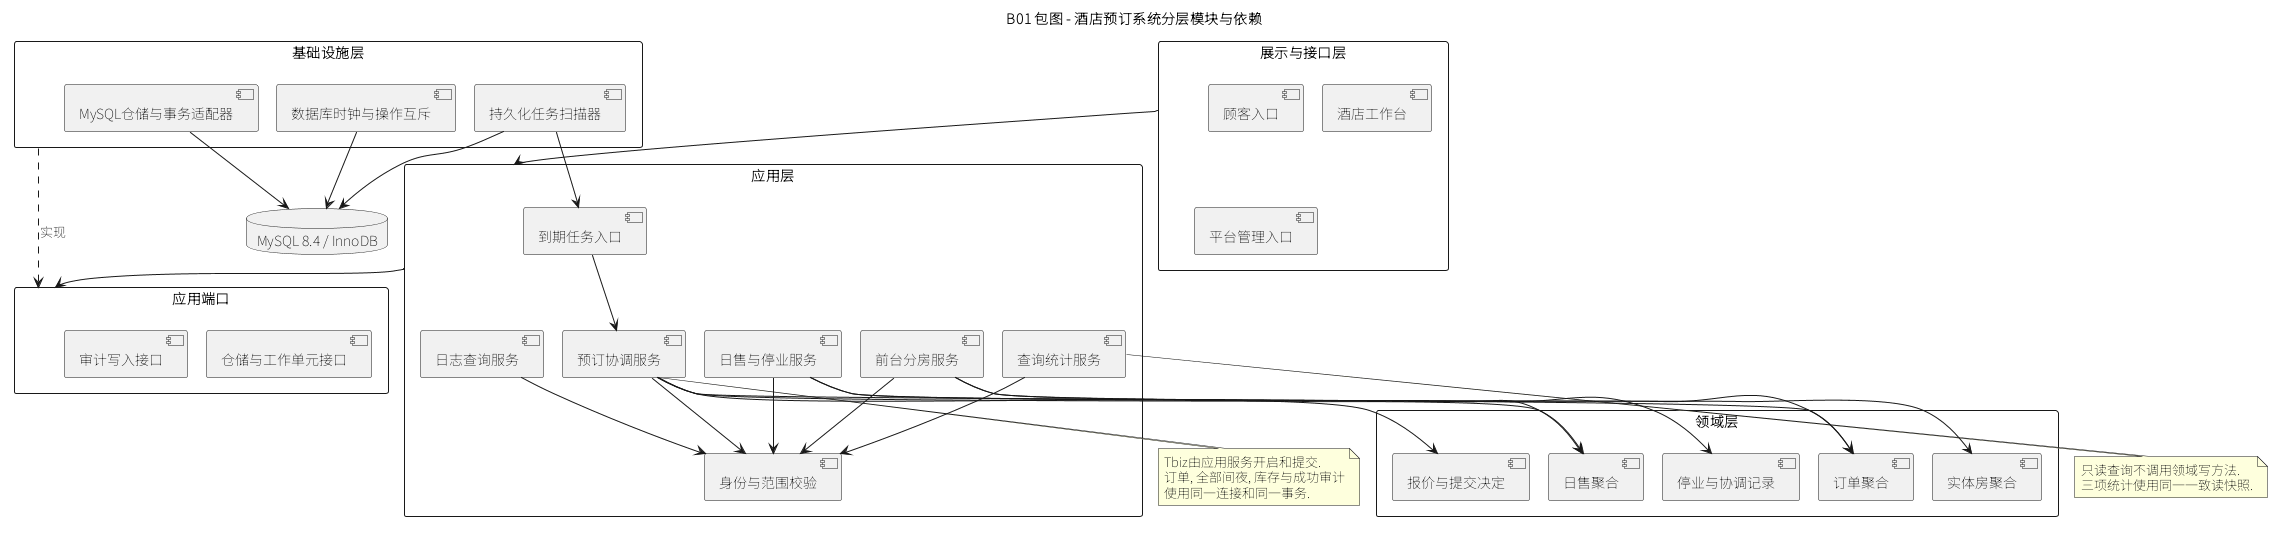

The diagram above was rendered by PlantUML. Its source (embedded in the PNG):
@startuml
!pragma layout smetana
skinparam defaultFontName Noto Sans SC
skinparam packageStyle rectangle
title B01 包图 - 酒店预订系统分层模块与依赖
package "展示与接口层" as Presentation {
  [顾客入口] as CustomerEntry
  [酒店工作台] as StaffEntry
  [平台管理入口] as AdminEntry
}
package "应用层" as Application {
  [身份与范围校验] as Access
  [预订协调服务] as Booking
  [日售与停业服务] as Selling
  [前台分房服务] as FrontDesk
  [查询统计服务] as Reporting
  [日志查询服务] as AuditQuery
  [到期任务入口] as Expiry
}
package "领域层" as Domain {
  [订单聚合] as ReservationDomain
  [日售聚合] as OfferDomain
  [实体房聚合] as RoomDomain
  [报价与提交决定] as DecisionDomain
  [停业与协调记录] as ExceptionDomain
}
package "应用端口" as Ports {
  [仓储与工作单元接口] as UnitPorts
  [审计写入接口] as AuditPort
}
package "基础设施层" as Infrastructure {
  [MySQL仓储与事务适配器] as MysqlAdapter
  [数据库时钟与操作互斥] as ClockAdapter
  [持久化任务扫描器] as TaskAdapter
}
database "MySQL 8.4 / InnoDB" as Db
Presentation --> Application
Booking --> Access
Selling --> Access
FrontDesk --> Access
Reporting --> Access
AuditQuery --> Access
Expiry --> Booking
Booking --> ReservationDomain
Booking --> OfferDomain
Booking --> DecisionDomain
FrontDesk --> ReservationDomain
FrontDesk --> RoomDomain
Selling --> OfferDomain
Selling --> ExceptionDomain
Application --> Ports
Infrastructure ..> Ports : 实现
MysqlAdapter --> Db
ClockAdapter --> Db
TaskAdapter --> Db
TaskAdapter --> Expiry
note bottom of Booking
Tbiz由应用服务开启和提交.
订单, 全部间夜, 库存与成功审计
使用同一连接和同一事务.
end note
note bottom of Reporting
只读查询不调用领域写方法.
三项统计使用同一一致读快照.
end note
@enduml